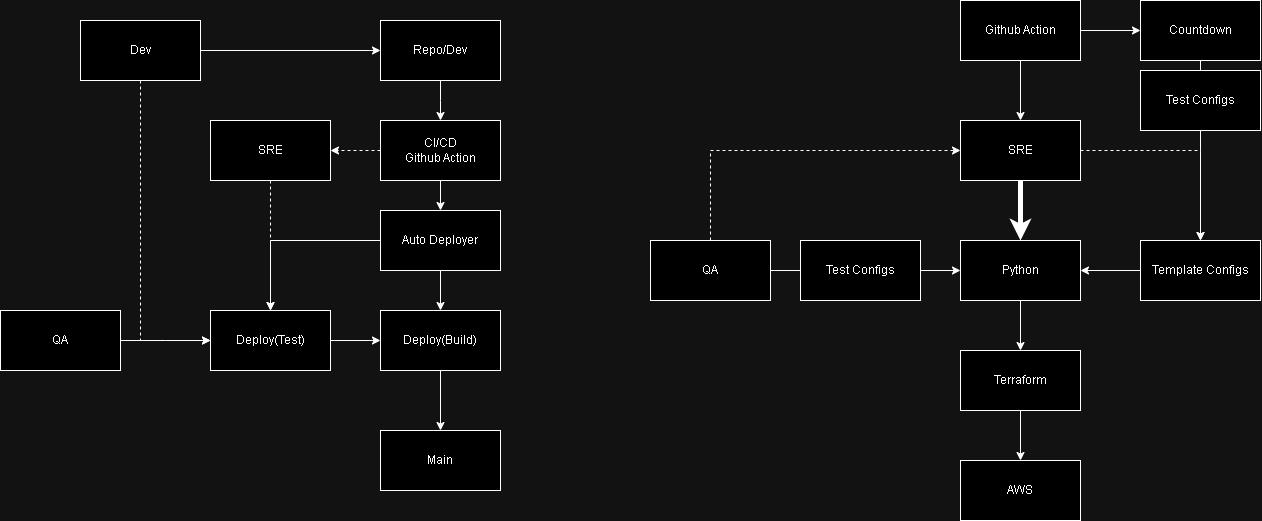

The diagram above was exported from draw.io. Its source (the exported page's mxGraphModel, read from the mxfile embedded in the PNG):
<mxGraphModel dx="3475" dy="1325" grid="1" gridSize="10" guides="1" tooltips="1" connect="1" arrows="1" fold="1" page="1" pageScale="1" pageWidth="850" pageHeight="1100" math="0" shadow="0">
  <root>
    <mxCell id="0" />
    <mxCell id="1" parent="0" />
    <mxCell id="-pe7G0BuLPt8q8O9xn91-10" style="edgeStyle=orthogonalEdgeStyle;rounded=0;orthogonalLoop=1;jettySize=auto;html=1;" edge="1" parent="1" source="-pe7G0BuLPt8q8O9xn91-1">
      <mxGeometry relative="1" as="geometry">
        <mxPoint x="400" y="180" as="targetPoint" />
      </mxGeometry>
    </mxCell>
    <mxCell id="-pe7G0BuLPt8q8O9xn91-1" value="Repo/Dev" style="rounded=0;whiteSpace=wrap;html=1;" vertex="1" parent="1">
      <mxGeometry x="340" y="80" width="120" height="60" as="geometry" />
    </mxCell>
    <mxCell id="-pe7G0BuLPt8q8O9xn91-12" style="edgeStyle=orthogonalEdgeStyle;rounded=0;orthogonalLoop=1;jettySize=auto;html=1;entryX=0.5;entryY=0;entryDx=0;entryDy=0;" edge="1" parent="1" source="-pe7G0BuLPt8q8O9xn91-11" target="-pe7G0BuLPt8q8O9xn91-13">
      <mxGeometry relative="1" as="geometry">
        <mxPoint x="400" y="270" as="targetPoint" />
      </mxGeometry>
    </mxCell>
    <mxCell id="-pe7G0BuLPt8q8O9xn91-19" style="edgeStyle=orthogonalEdgeStyle;rounded=0;orthogonalLoop=1;jettySize=auto;html=1;entryX=1;entryY=0.5;entryDx=0;entryDy=0;dashed=1;" edge="1" parent="1" source="-pe7G0BuLPt8q8O9xn91-11" target="-pe7G0BuLPt8q8O9xn91-15">
      <mxGeometry relative="1" as="geometry" />
    </mxCell>
    <mxCell id="-pe7G0BuLPt8q8O9xn91-11" value="CI/CD&lt;br&gt;Github Action" style="rounded=0;whiteSpace=wrap;html=1;" vertex="1" parent="1">
      <mxGeometry x="340" y="180" width="120" height="60" as="geometry" />
    </mxCell>
    <mxCell id="-pe7G0BuLPt8q8O9xn91-22" style="edgeStyle=orthogonalEdgeStyle;rounded=0;orthogonalLoop=1;jettySize=auto;html=1;entryX=0.5;entryY=0;entryDx=0;entryDy=0;" edge="1" parent="1" source="-pe7G0BuLPt8q8O9xn91-13" target="-pe7G0BuLPt8q8O9xn91-21">
      <mxGeometry relative="1" as="geometry" />
    </mxCell>
    <mxCell id="-pe7G0BuLPt8q8O9xn91-30" style="edgeStyle=orthogonalEdgeStyle;rounded=0;orthogonalLoop=1;jettySize=auto;html=1;entryX=0.5;entryY=0;entryDx=0;entryDy=0;" edge="1" parent="1" source="-pe7G0BuLPt8q8O9xn91-13" target="-pe7G0BuLPt8q8O9xn91-23">
      <mxGeometry relative="1" as="geometry" />
    </mxCell>
    <mxCell id="-pe7G0BuLPt8q8O9xn91-13" value="Auto Deployer" style="rounded=0;whiteSpace=wrap;html=1;" vertex="1" parent="1">
      <mxGeometry x="340" y="270" width="120" height="60" as="geometry" />
    </mxCell>
    <mxCell id="-pe7G0BuLPt8q8O9xn91-33" style="edgeStyle=orthogonalEdgeStyle;rounded=0;orthogonalLoop=1;jettySize=auto;html=1;dashed=1;" edge="1" parent="1" source="-pe7G0BuLPt8q8O9xn91-15">
      <mxGeometry relative="1" as="geometry">
        <mxPoint x="230" y="370" as="targetPoint" />
      </mxGeometry>
    </mxCell>
    <mxCell id="-pe7G0BuLPt8q8O9xn91-15" value="SRE" style="rounded=0;whiteSpace=wrap;html=1;" vertex="1" parent="1">
      <mxGeometry x="170" y="180" width="120" height="60" as="geometry" />
    </mxCell>
    <mxCell id="-pe7G0BuLPt8q8O9xn91-44" style="edgeStyle=orthogonalEdgeStyle;rounded=0;orthogonalLoop=1;jettySize=auto;html=1;entryX=0.5;entryY=0;entryDx=0;entryDy=0;" edge="1" parent="1" source="-pe7G0BuLPt8q8O9xn91-21" target="-pe7G0BuLPt8q8O9xn91-43">
      <mxGeometry relative="1" as="geometry" />
    </mxCell>
    <mxCell id="-pe7G0BuLPt8q8O9xn91-21" value="Deploy(Build)" style="rounded=0;whiteSpace=wrap;html=1;" vertex="1" parent="1">
      <mxGeometry x="340" y="370" width="120" height="60" as="geometry" />
    </mxCell>
    <mxCell id="-pe7G0BuLPt8q8O9xn91-24" style="edgeStyle=orthogonalEdgeStyle;rounded=0;orthogonalLoop=1;jettySize=auto;html=1;entryX=0;entryY=0.5;entryDx=0;entryDy=0;" edge="1" parent="1" source="-pe7G0BuLPt8q8O9xn91-23" target="-pe7G0BuLPt8q8O9xn91-21">
      <mxGeometry relative="1" as="geometry" />
    </mxCell>
    <mxCell id="-pe7G0BuLPt8q8O9xn91-23" value="Deploy(Test)" style="rounded=0;whiteSpace=wrap;html=1;" vertex="1" parent="1">
      <mxGeometry x="170" y="370" width="120" height="60" as="geometry" />
    </mxCell>
    <mxCell id="-pe7G0BuLPt8q8O9xn91-37" style="edgeStyle=orthogonalEdgeStyle;rounded=0;orthogonalLoop=1;jettySize=auto;html=1;entryX=0;entryY=0.5;entryDx=0;entryDy=0;" edge="1" parent="1" source="-pe7G0BuLPt8q8O9xn91-36" target="-pe7G0BuLPt8q8O9xn91-1">
      <mxGeometry relative="1" as="geometry" />
    </mxCell>
    <mxCell id="-pe7G0BuLPt8q8O9xn91-39" style="edgeStyle=orthogonalEdgeStyle;rounded=0;orthogonalLoop=1;jettySize=auto;html=1;entryX=0;entryY=0.5;entryDx=0;entryDy=0;dashed=1;" edge="1" parent="1" source="-pe7G0BuLPt8q8O9xn91-36" target="-pe7G0BuLPt8q8O9xn91-23">
      <mxGeometry relative="1" as="geometry">
        <mxPoint x="100.00000000000011" y="400.0000000000001" as="targetPoint" />
        <Array as="points">
          <mxPoint x="100" y="400" />
        </Array>
      </mxGeometry>
    </mxCell>
    <mxCell id="-pe7G0BuLPt8q8O9xn91-36" value="Dev" style="rounded=0;whiteSpace=wrap;html=1;" vertex="1" parent="1">
      <mxGeometry x="40" y="80" width="120" height="60" as="geometry" />
    </mxCell>
    <mxCell id="-pe7G0BuLPt8q8O9xn91-43" value="Main" style="rounded=0;whiteSpace=wrap;html=1;" vertex="1" parent="1">
      <mxGeometry x="340" y="490" width="120" height="60" as="geometry" />
    </mxCell>
    <mxCell id="-pe7G0BuLPt8q8O9xn91-49" style="edgeStyle=orthogonalEdgeStyle;rounded=0;orthogonalLoop=1;jettySize=auto;html=1;" edge="1" parent="1" source="-pe7G0BuLPt8q8O9xn91-47">
      <mxGeometry relative="1" as="geometry">
        <mxPoint x="170" y="400" as="targetPoint" />
      </mxGeometry>
    </mxCell>
    <mxCell id="-pe7G0BuLPt8q8O9xn91-47" value="QA" style="rounded=0;whiteSpace=wrap;html=1;" vertex="1" parent="1">
      <mxGeometry x="-40" y="370" width="120" height="60" as="geometry" />
    </mxCell>
    <mxCell id="-pe7G0BuLPt8q8O9xn91-55" style="edgeStyle=orthogonalEdgeStyle;rounded=0;orthogonalLoop=1;jettySize=auto;html=1;" edge="1" parent="1" source="-pe7G0BuLPt8q8O9xn91-52" target="-pe7G0BuLPt8q8O9xn91-53">
      <mxGeometry relative="1" as="geometry" />
    </mxCell>
    <mxCell id="-pe7G0BuLPt8q8O9xn91-52" value="Python" style="rounded=0;whiteSpace=wrap;html=1;" vertex="1" parent="1">
      <mxGeometry x="920" y="300" width="120" height="60" as="geometry" />
    </mxCell>
    <mxCell id="-pe7G0BuLPt8q8O9xn91-64" style="edgeStyle=orthogonalEdgeStyle;rounded=0;orthogonalLoop=1;jettySize=auto;html=1;entryX=0.5;entryY=0;entryDx=0;entryDy=0;" edge="1" parent="1" source="-pe7G0BuLPt8q8O9xn91-53" target="-pe7G0BuLPt8q8O9xn91-63">
      <mxGeometry relative="1" as="geometry" />
    </mxCell>
    <mxCell id="-pe7G0BuLPt8q8O9xn91-53" value="Terraform" style="rounded=0;whiteSpace=wrap;html=1;" vertex="1" parent="1">
      <mxGeometry x="920" y="410" width="120" height="60" as="geometry" />
    </mxCell>
    <mxCell id="-pe7G0BuLPt8q8O9xn91-58" style="edgeStyle=orthogonalEdgeStyle;rounded=0;orthogonalLoop=1;jettySize=auto;html=1;entryX=0.5;entryY=0;entryDx=0;entryDy=0;strokeWidth=5;" edge="1" parent="1" source="-pe7G0BuLPt8q8O9xn91-56" target="-pe7G0BuLPt8q8O9xn91-52">
      <mxGeometry relative="1" as="geometry" />
    </mxCell>
    <mxCell id="-pe7G0BuLPt8q8O9xn91-60" style="edgeStyle=orthogonalEdgeStyle;rounded=0;orthogonalLoop=1;jettySize=auto;html=1;dashed=1;" edge="1" parent="1" source="-pe7G0BuLPt8q8O9xn91-56" target="-pe7G0BuLPt8q8O9xn91-59">
      <mxGeometry relative="1" as="geometry" />
    </mxCell>
    <mxCell id="-pe7G0BuLPt8q8O9xn91-56" value="SRE" style="rounded=0;whiteSpace=wrap;html=1;" vertex="1" parent="1">
      <mxGeometry x="920" y="180" width="120" height="60" as="geometry" />
    </mxCell>
    <mxCell id="-pe7G0BuLPt8q8O9xn91-62" style="edgeStyle=orthogonalEdgeStyle;rounded=0;orthogonalLoop=1;jettySize=auto;html=1;entryX=1;entryY=0.5;entryDx=0;entryDy=0;" edge="1" parent="1" source="-pe7G0BuLPt8q8O9xn91-59" target="-pe7G0BuLPt8q8O9xn91-52">
      <mxGeometry relative="1" as="geometry" />
    </mxCell>
    <mxCell id="-pe7G0BuLPt8q8O9xn91-59" value="Template Configs" style="rounded=0;whiteSpace=wrap;html=1;" vertex="1" parent="1">
      <mxGeometry x="1100" y="300" width="120" height="60" as="geometry" />
    </mxCell>
    <mxCell id="-pe7G0BuLPt8q8O9xn91-63" value="AWS" style="rounded=0;whiteSpace=wrap;html=1;" vertex="1" parent="1">
      <mxGeometry x="920" y="520" width="120" height="60" as="geometry" />
    </mxCell>
    <mxCell id="-pe7G0BuLPt8q8O9xn91-74" style="edgeStyle=orthogonalEdgeStyle;rounded=0;orthogonalLoop=1;jettySize=auto;html=1;" edge="1" parent="1" source="-pe7G0BuLPt8q8O9xn91-67">
      <mxGeometry relative="1" as="geometry">
        <mxPoint x="1160" y="300" as="targetPoint" />
      </mxGeometry>
    </mxCell>
    <mxCell id="-pe7G0BuLPt8q8O9xn91-67" value="Countdown" style="rounded=0;whiteSpace=wrap;html=1;" vertex="1" parent="1">
      <mxGeometry x="1100" y="60" width="120" height="60" as="geometry" />
    </mxCell>
    <mxCell id="-pe7G0BuLPt8q8O9xn91-72" style="edgeStyle=orthogonalEdgeStyle;rounded=0;orthogonalLoop=1;jettySize=auto;html=1;entryX=0.5;entryY=0;entryDx=0;entryDy=0;" edge="1" parent="1" source="-pe7G0BuLPt8q8O9xn91-70" target="-pe7G0BuLPt8q8O9xn91-56">
      <mxGeometry relative="1" as="geometry" />
    </mxCell>
    <mxCell id="-pe7G0BuLPt8q8O9xn91-73" style="edgeStyle=orthogonalEdgeStyle;rounded=0;orthogonalLoop=1;jettySize=auto;html=1;entryX=0;entryY=0.5;entryDx=0;entryDy=0;" edge="1" parent="1" source="-pe7G0BuLPt8q8O9xn91-70" target="-pe7G0BuLPt8q8O9xn91-67">
      <mxGeometry relative="1" as="geometry" />
    </mxCell>
    <mxCell id="-pe7G0BuLPt8q8O9xn91-70" value="Github Action" style="rounded=0;whiteSpace=wrap;html=1;" vertex="1" parent="1">
      <mxGeometry x="920" y="60" width="120" height="60" as="geometry" />
    </mxCell>
    <mxCell id="-pe7G0BuLPt8q8O9xn91-75" value="Test Configs" style="rounded=0;whiteSpace=wrap;html=1;" vertex="1" parent="1">
      <mxGeometry x="1100" y="130" width="120" height="60" as="geometry" />
    </mxCell>
    <mxCell id="-pe7G0BuLPt8q8O9xn91-80" style="edgeStyle=orthogonalEdgeStyle;rounded=0;orthogonalLoop=1;jettySize=auto;html=1;" edge="1" parent="1" source="-pe7G0BuLPt8q8O9xn91-76" target="-pe7G0BuLPt8q8O9xn91-52">
      <mxGeometry relative="1" as="geometry" />
    </mxCell>
    <mxCell id="-pe7G0BuLPt8q8O9xn91-86" style="edgeStyle=orthogonalEdgeStyle;rounded=0;orthogonalLoop=1;jettySize=auto;html=1;entryX=0;entryY=0.5;entryDx=0;entryDy=0;dashed=1;" edge="1" parent="1" source="-pe7G0BuLPt8q8O9xn91-76" target="-pe7G0BuLPt8q8O9xn91-56">
      <mxGeometry relative="1" as="geometry">
        <Array as="points">
          <mxPoint x="670" y="210" />
        </Array>
      </mxGeometry>
    </mxCell>
    <mxCell id="-pe7G0BuLPt8q8O9xn91-76" value="QA" style="rounded=0;whiteSpace=wrap;html=1;" vertex="1" parent="1">
      <mxGeometry x="610" y="300" width="120" height="60" as="geometry" />
    </mxCell>
    <mxCell id="-pe7G0BuLPt8q8O9xn91-87" value="Test Configs" style="rounded=0;whiteSpace=wrap;html=1;" vertex="1" parent="1">
      <mxGeometry x="760" y="300" width="120" height="60" as="geometry" />
    </mxCell>
  </root>
</mxGraphModel>